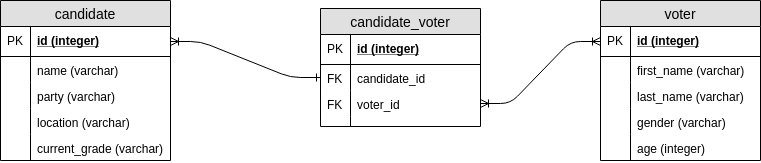

The diagram above was exported from draw.io. Its source (the exported page's mxGraphModel, read from the mxfile embedded in the PNG):
<mxGraphModel dx="1422" dy="757" grid="1" gridSize="10" guides="1" tooltips="1" connect="1" arrows="1" fold="1" page="1" pageScale="1" pageWidth="1100" pageHeight="850" math="0" shadow="0">
  <root>
    <mxCell id="0" />
    <mxCell id="1" parent="0" />
    <mxCell id="RI_tfrZIWNWTDe594IOs-1" value="candidate" style="swimlane;fontStyle=0;childLayout=stackLayout;horizontal=1;startSize=26;fillColor=#e0e0e0;horizontalStack=0;resizeParent=1;resizeParentMax=0;resizeLast=0;collapsible=1;marginBottom=0;swimlaneFillColor=#ffffff;align=center;fontSize=14;" vertex="1" parent="1">
      <mxGeometry x="130" y="252" width="170" height="160" as="geometry" />
    </mxCell>
    <mxCell id="RI_tfrZIWNWTDe594IOs-2" value="id (integer)" style="shape=partialRectangle;top=0;left=0;right=0;bottom=1;align=left;verticalAlign=middle;fillColor=none;spacingLeft=34;spacingRight=4;overflow=hidden;rotatable=0;points=[[0,0.5],[1,0.5]];portConstraint=eastwest;dropTarget=0;fontStyle=5;fontSize=12;" vertex="1" parent="RI_tfrZIWNWTDe594IOs-1">
      <mxGeometry y="26" width="170" height="30" as="geometry" />
    </mxCell>
    <mxCell id="RI_tfrZIWNWTDe594IOs-3" value="PK" style="shape=partialRectangle;top=0;left=0;bottom=0;fillColor=none;align=left;verticalAlign=middle;spacingLeft=4;spacingRight=4;overflow=hidden;rotatable=0;points=[];portConstraint=eastwest;part=1;fontSize=12;" vertex="1" connectable="0" parent="RI_tfrZIWNWTDe594IOs-2">
      <mxGeometry width="30" height="30" as="geometry" />
    </mxCell>
    <mxCell id="RI_tfrZIWNWTDe594IOs-4" value="name (varchar)" style="shape=partialRectangle;top=0;left=0;right=0;bottom=0;align=left;verticalAlign=top;fillColor=none;spacingLeft=34;spacingRight=4;overflow=hidden;rotatable=0;points=[[0,0.5],[1,0.5]];portConstraint=eastwest;dropTarget=0;fontSize=12;" vertex="1" parent="RI_tfrZIWNWTDe594IOs-1">
      <mxGeometry y="56" width="170" height="26" as="geometry" />
    </mxCell>
    <mxCell id="RI_tfrZIWNWTDe594IOs-5" value="" style="shape=partialRectangle;top=0;left=0;bottom=0;fillColor=none;align=left;verticalAlign=top;spacingLeft=4;spacingRight=4;overflow=hidden;rotatable=0;points=[];portConstraint=eastwest;part=1;fontSize=12;" vertex="1" connectable="0" parent="RI_tfrZIWNWTDe594IOs-4">
      <mxGeometry width="30" height="26" as="geometry" />
    </mxCell>
    <mxCell id="RI_tfrZIWNWTDe594IOs-6" value="party (varchar)" style="shape=partialRectangle;top=0;left=0;right=0;bottom=0;align=left;verticalAlign=top;fillColor=none;spacingLeft=34;spacingRight=4;overflow=hidden;rotatable=0;points=[[0,0.5],[1,0.5]];portConstraint=eastwest;dropTarget=0;fontSize=12;" vertex="1" parent="RI_tfrZIWNWTDe594IOs-1">
      <mxGeometry y="82" width="170" height="26" as="geometry" />
    </mxCell>
    <mxCell id="RI_tfrZIWNWTDe594IOs-7" value="" style="shape=partialRectangle;top=0;left=0;bottom=0;fillColor=none;align=left;verticalAlign=top;spacingLeft=4;spacingRight=4;overflow=hidden;rotatable=0;points=[];portConstraint=eastwest;part=1;fontSize=12;" vertex="1" connectable="0" parent="RI_tfrZIWNWTDe594IOs-6">
      <mxGeometry width="30" height="26" as="geometry" />
    </mxCell>
    <mxCell id="RI_tfrZIWNWTDe594IOs-8" value="location (varchar)" style="shape=partialRectangle;top=0;left=0;right=0;bottom=0;align=left;verticalAlign=top;fillColor=none;spacingLeft=34;spacingRight=4;overflow=hidden;rotatable=0;points=[[0,0.5],[1,0.5]];portConstraint=eastwest;dropTarget=0;fontSize=12;" vertex="1" parent="RI_tfrZIWNWTDe594IOs-1">
      <mxGeometry y="108" width="170" height="26" as="geometry" />
    </mxCell>
    <mxCell id="RI_tfrZIWNWTDe594IOs-9" value="" style="shape=partialRectangle;top=0;left=0;bottom=0;fillColor=none;align=left;verticalAlign=top;spacingLeft=4;spacingRight=4;overflow=hidden;rotatable=0;points=[];portConstraint=eastwest;part=1;fontSize=12;" vertex="1" connectable="0" parent="RI_tfrZIWNWTDe594IOs-8">
      <mxGeometry width="30" height="26" as="geometry" />
    </mxCell>
    <mxCell id="RI_tfrZIWNWTDe594IOs-12" value="current_grade (varchar)" style="shape=partialRectangle;top=0;left=0;right=0;bottom=0;align=left;verticalAlign=top;fillColor=none;spacingLeft=34;spacingRight=4;overflow=hidden;rotatable=0;points=[[0,0.5],[1,0.5]];portConstraint=eastwest;dropTarget=0;fontSize=12;" vertex="1" parent="RI_tfrZIWNWTDe594IOs-1">
      <mxGeometry y="134" width="170" height="26" as="geometry" />
    </mxCell>
    <mxCell id="RI_tfrZIWNWTDe594IOs-13" value="" style="shape=partialRectangle;top=0;left=0;bottom=0;fillColor=none;align=left;verticalAlign=top;spacingLeft=4;spacingRight=4;overflow=hidden;rotatable=0;points=[];portConstraint=eastwest;part=1;fontSize=12;" vertex="1" connectable="0" parent="RI_tfrZIWNWTDe594IOs-12">
      <mxGeometry width="30" height="26" as="geometry" />
    </mxCell>
    <mxCell id="RI_tfrZIWNWTDe594IOs-14" value="voter" style="swimlane;fontStyle=0;childLayout=stackLayout;horizontal=1;startSize=26;fillColor=#e0e0e0;horizontalStack=0;resizeParent=1;resizeParentMax=0;resizeLast=0;collapsible=1;marginBottom=0;swimlaneFillColor=#ffffff;align=center;fontSize=14;" vertex="1" parent="1">
      <mxGeometry x="730" y="252" width="160" height="160" as="geometry" />
    </mxCell>
    <mxCell id="RI_tfrZIWNWTDe594IOs-15" value="id (integer)" style="shape=partialRectangle;top=0;left=0;right=0;bottom=1;align=left;verticalAlign=middle;fillColor=none;spacingLeft=34;spacingRight=4;overflow=hidden;rotatable=0;points=[[0,0.5],[1,0.5]];portConstraint=eastwest;dropTarget=0;fontStyle=5;fontSize=12;" vertex="1" parent="RI_tfrZIWNWTDe594IOs-14">
      <mxGeometry y="26" width="160" height="30" as="geometry" />
    </mxCell>
    <mxCell id="RI_tfrZIWNWTDe594IOs-16" value="PK" style="shape=partialRectangle;top=0;left=0;bottom=0;fillColor=none;align=left;verticalAlign=middle;spacingLeft=4;spacingRight=4;overflow=hidden;rotatable=0;points=[];portConstraint=eastwest;part=1;fontSize=12;" vertex="1" connectable="0" parent="RI_tfrZIWNWTDe594IOs-15">
      <mxGeometry width="30" height="30" as="geometry" />
    </mxCell>
    <mxCell id="RI_tfrZIWNWTDe594IOs-17" value="first_name (varchar)" style="shape=partialRectangle;top=0;left=0;right=0;bottom=0;align=left;verticalAlign=top;fillColor=none;spacingLeft=34;spacingRight=4;overflow=hidden;rotatable=0;points=[[0,0.5],[1,0.5]];portConstraint=eastwest;dropTarget=0;fontSize=12;" vertex="1" parent="RI_tfrZIWNWTDe594IOs-14">
      <mxGeometry y="56" width="160" height="26" as="geometry" />
    </mxCell>
    <mxCell id="RI_tfrZIWNWTDe594IOs-18" value="" style="shape=partialRectangle;top=0;left=0;bottom=0;fillColor=none;align=left;verticalAlign=top;spacingLeft=4;spacingRight=4;overflow=hidden;rotatable=0;points=[];portConstraint=eastwest;part=1;fontSize=12;" vertex="1" connectable="0" parent="RI_tfrZIWNWTDe594IOs-17">
      <mxGeometry width="30" height="26" as="geometry" />
    </mxCell>
    <mxCell id="RI_tfrZIWNWTDe594IOs-19" value="last_name (varchar)" style="shape=partialRectangle;top=0;left=0;right=0;bottom=0;align=left;verticalAlign=top;fillColor=none;spacingLeft=34;spacingRight=4;overflow=hidden;rotatable=0;points=[[0,0.5],[1,0.5]];portConstraint=eastwest;dropTarget=0;fontSize=12;" vertex="1" parent="RI_tfrZIWNWTDe594IOs-14">
      <mxGeometry y="82" width="160" height="26" as="geometry" />
    </mxCell>
    <mxCell id="RI_tfrZIWNWTDe594IOs-20" value="" style="shape=partialRectangle;top=0;left=0;bottom=0;fillColor=none;align=left;verticalAlign=top;spacingLeft=4;spacingRight=4;overflow=hidden;rotatable=0;points=[];portConstraint=eastwest;part=1;fontSize=12;" vertex="1" connectable="0" parent="RI_tfrZIWNWTDe594IOs-19">
      <mxGeometry width="30" height="26" as="geometry" />
    </mxCell>
    <mxCell id="RI_tfrZIWNWTDe594IOs-21" value="gender (varchar)" style="shape=partialRectangle;top=0;left=0;right=0;bottom=0;align=left;verticalAlign=top;fillColor=none;spacingLeft=34;spacingRight=4;overflow=hidden;rotatable=0;points=[[0,0.5],[1,0.5]];portConstraint=eastwest;dropTarget=0;fontSize=12;" vertex="1" parent="RI_tfrZIWNWTDe594IOs-14">
      <mxGeometry y="108" width="160" height="26" as="geometry" />
    </mxCell>
    <mxCell id="RI_tfrZIWNWTDe594IOs-22" value="" style="shape=partialRectangle;top=0;left=0;bottom=0;fillColor=none;align=left;verticalAlign=top;spacingLeft=4;spacingRight=4;overflow=hidden;rotatable=0;points=[];portConstraint=eastwest;part=1;fontSize=12;" vertex="1" connectable="0" parent="RI_tfrZIWNWTDe594IOs-21">
      <mxGeometry width="30" height="26" as="geometry" />
    </mxCell>
    <mxCell id="RI_tfrZIWNWTDe594IOs-25" value="age (integer)" style="shape=partialRectangle;top=0;left=0;right=0;bottom=0;align=left;verticalAlign=top;fillColor=none;spacingLeft=34;spacingRight=4;overflow=hidden;rotatable=0;points=[[0,0.5],[1,0.5]];portConstraint=eastwest;dropTarget=0;fontSize=12;" vertex="1" parent="RI_tfrZIWNWTDe594IOs-14">
      <mxGeometry y="134" width="160" height="26" as="geometry" />
    </mxCell>
    <mxCell id="RI_tfrZIWNWTDe594IOs-26" value="" style="shape=partialRectangle;top=0;left=0;bottom=0;fillColor=none;align=left;verticalAlign=top;spacingLeft=4;spacingRight=4;overflow=hidden;rotatable=0;points=[];portConstraint=eastwest;part=1;fontSize=12;" vertex="1" connectable="0" parent="RI_tfrZIWNWTDe594IOs-25">
      <mxGeometry width="30" height="26" as="geometry" />
    </mxCell>
    <mxCell id="RI_tfrZIWNWTDe594IOs-27" value="candidate_voter" style="swimlane;fontStyle=0;childLayout=stackLayout;horizontal=1;startSize=26;fillColor=#e0e0e0;horizontalStack=0;resizeParent=1;resizeParentMax=0;resizeLast=0;collapsible=1;marginBottom=0;swimlaneFillColor=#ffffff;align=center;fontSize=14;" vertex="1" parent="1">
      <mxGeometry x="450" y="260" width="160" height="118" as="geometry" />
    </mxCell>
    <mxCell id="RI_tfrZIWNWTDe594IOs-28" value="id (integer)" style="shape=partialRectangle;top=0;left=0;right=0;bottom=1;align=left;verticalAlign=middle;fillColor=none;spacingLeft=34;spacingRight=4;overflow=hidden;rotatable=0;points=[[0,0.5],[1,0.5]];portConstraint=eastwest;dropTarget=0;fontStyle=5;fontSize=12;" vertex="1" parent="RI_tfrZIWNWTDe594IOs-27">
      <mxGeometry y="26" width="160" height="30" as="geometry" />
    </mxCell>
    <mxCell id="RI_tfrZIWNWTDe594IOs-29" value="PK" style="shape=partialRectangle;top=0;left=0;bottom=0;fillColor=none;align=left;verticalAlign=middle;spacingLeft=4;spacingRight=4;overflow=hidden;rotatable=0;points=[];portConstraint=eastwest;part=1;fontSize=12;" vertex="1" connectable="0" parent="RI_tfrZIWNWTDe594IOs-28">
      <mxGeometry width="30" height="30" as="geometry" />
    </mxCell>
    <mxCell id="RI_tfrZIWNWTDe594IOs-30" value="candidate_id" style="shape=partialRectangle;top=0;left=0;right=0;bottom=0;align=left;verticalAlign=top;fillColor=none;spacingLeft=34;spacingRight=4;overflow=hidden;rotatable=0;points=[[0,0.5],[1,0.5]];portConstraint=eastwest;dropTarget=0;fontSize=12;" vertex="1" parent="RI_tfrZIWNWTDe594IOs-27">
      <mxGeometry y="56" width="160" height="26" as="geometry" />
    </mxCell>
    <mxCell id="RI_tfrZIWNWTDe594IOs-31" value="FK" style="shape=partialRectangle;top=0;left=0;bottom=0;fillColor=none;align=left;verticalAlign=top;spacingLeft=4;spacingRight=4;overflow=hidden;rotatable=0;points=[];portConstraint=eastwest;part=1;fontSize=12;" vertex="1" connectable="0" parent="RI_tfrZIWNWTDe594IOs-30">
      <mxGeometry width="30" height="26" as="geometry" />
    </mxCell>
    <mxCell id="RI_tfrZIWNWTDe594IOs-32" value="voter_id" style="shape=partialRectangle;top=0;left=0;right=0;bottom=0;align=left;verticalAlign=top;fillColor=none;spacingLeft=34;spacingRight=4;overflow=hidden;rotatable=0;points=[[0,0.5],[1,0.5]];portConstraint=eastwest;dropTarget=0;fontSize=12;" vertex="1" parent="RI_tfrZIWNWTDe594IOs-27">
      <mxGeometry y="82" width="160" height="26" as="geometry" />
    </mxCell>
    <mxCell id="RI_tfrZIWNWTDe594IOs-33" value="FK" style="shape=partialRectangle;top=0;left=0;bottom=0;fillColor=none;align=left;verticalAlign=top;spacingLeft=4;spacingRight=4;overflow=hidden;rotatable=0;points=[];portConstraint=eastwest;part=1;fontSize=12;" vertex="1" connectable="0" parent="RI_tfrZIWNWTDe594IOs-32">
      <mxGeometry width="30" height="26" as="geometry" />
    </mxCell>
    <mxCell id="RI_tfrZIWNWTDe594IOs-36" value="" style="shape=partialRectangle;top=0;left=0;right=0;bottom=0;align=left;verticalAlign=top;fillColor=none;spacingLeft=34;spacingRight=4;overflow=hidden;rotatable=0;points=[[0,0.5],[1,0.5]];portConstraint=eastwest;dropTarget=0;fontSize=12;" vertex="1" parent="RI_tfrZIWNWTDe594IOs-27">
      <mxGeometry y="108" width="160" height="10" as="geometry" />
    </mxCell>
    <mxCell id="RI_tfrZIWNWTDe594IOs-37" value="" style="shape=partialRectangle;top=0;left=0;bottom=0;fillColor=none;align=left;verticalAlign=top;spacingLeft=4;spacingRight=4;overflow=hidden;rotatable=0;points=[];portConstraint=eastwest;part=1;fontSize=12;" vertex="1" connectable="0" parent="RI_tfrZIWNWTDe594IOs-36">
      <mxGeometry width="30" height="10" as="geometry" />
    </mxCell>
    <mxCell id="RI_tfrZIWNWTDe594IOs-38" value="" style="edgeStyle=entityRelationEdgeStyle;fontSize=12;html=1;endArrow=ERone;endFill=0;exitX=1;exitY=0.5;exitDx=0;exitDy=0;entryX=0;entryY=0.5;entryDx=0;entryDy=0;startArrow=ERoneToMany;startFill=0;" edge="1" parent="1" source="RI_tfrZIWNWTDe594IOs-2" target="RI_tfrZIWNWTDe594IOs-30">
      <mxGeometry width="100" height="100" relative="1" as="geometry">
        <mxPoint x="330" y="386" as="sourcePoint" />
        <mxPoint x="430" y="286" as="targetPoint" />
      </mxGeometry>
    </mxCell>
    <mxCell id="RI_tfrZIWNWTDe594IOs-39" value="" style="edgeStyle=entityRelationEdgeStyle;fontSize=12;html=1;endArrow=ERoneToMany;endFill=0;exitX=1;exitY=0.5;exitDx=0;exitDy=0;entryX=0;entryY=0.5;entryDx=0;entryDy=0;startArrow=ERoneToMany;startFill=0;" edge="1" parent="1" source="RI_tfrZIWNWTDe594IOs-32" target="RI_tfrZIWNWTDe594IOs-15">
      <mxGeometry width="100" height="100" relative="1" as="geometry">
        <mxPoint x="610" y="436" as="sourcePoint" />
        <mxPoint x="710" y="336" as="targetPoint" />
      </mxGeometry>
    </mxCell>
  </root>
</mxGraphModel>